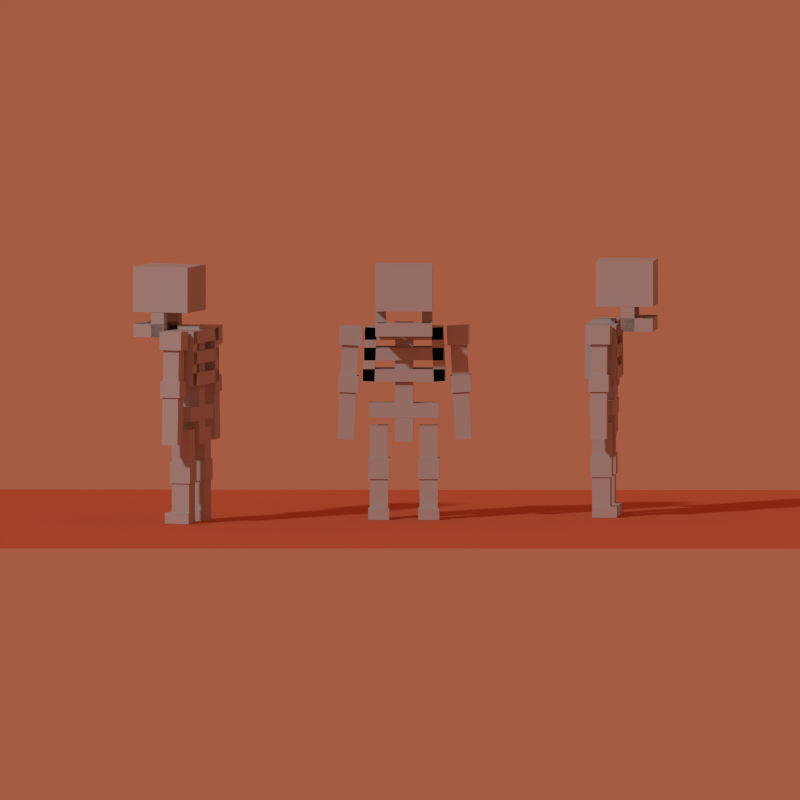 # Source: skelet.blend  (saved by Blender 2.75.0; exported with 4.5.12 LTS)
import bpy
from mathutils import Matrix  # noqa: F401  (used for matrix-valued properties, if any)

bpy.ops.wm.read_factory_settings(use_empty=True)
scene = bpy.context.scene
scene.name = 'Scene'

# ---- collections
col_collection_1 = bpy.data.collections.new('Collection 1'); scene.collection.children.link(col_collection_1)
col_collection_2 = bpy.data.collections.new('Collection 2'); scene.collection.children.link(col_collection_2)

# ---- materials (node trees are filled in below, after node groups)
mat_material_001 = bpy.data.materials.new('Material.001')
mat_material_001.alpha_threshold = 0.0
mat_material_001.roughness = 0.5
mat_material_002 = bpy.data.materials.new('Material.002')
mat_material_002.alpha_threshold = 0.0
mat_material_002.roughness = 0.5

# ---- material node trees
mat_material_001.use_nodes = True; mat_material_001.node_tree.nodes.clear()
_N = mat_material_001.node_tree.nodes; _L = mat_material_001.node_tree.links
n0 = _N.new('ShaderNodeOutputMaterial'); n0.name = 'Material Output'; n0.location = (300, 300)
n1 = _N.new('ShaderNodeBsdfDiffuse'); n1.name = 'Diffuse BSDF'; n1.location = (10, 300)
n1.inputs[0].default_value = (0.5277, 0.5277, 0.5277, 1.0)
_L.new(n1.outputs[0], n0.inputs[0])
n0.is_active_output = True
mat_material_002.use_nodes = True; mat_material_002.node_tree.nodes.clear()
_N = mat_material_002.node_tree.nodes; _L = mat_material_002.node_tree.links
n0 = _N.new('ShaderNodeOutputMaterial'); n0.name = 'Material Output'; n0.location = (300, 300)
n1 = _N.new('ShaderNodeBsdfDiffuse'); n1.name = 'Diffuse BSDF'; n1.location = (10, 300)
n1.inputs[0].default_value = (0.6619, 0.1841, 0.09308, 1.0)
_L.new(n1.outputs[0], n0.inputs[0])
n0.is_active_output = True

# ---- world
world_world = bpy.data.worlds.new('World'); scene.world = world_world
world_world.color = (0.3834, 0.1066, 0.05393)
world_world.use_sun_shadow = False
world_world.sun_shadow_jitter_overblur = 0.0
world_world.cycles.sampling_method = 'MANUAL'
world_world.cycles.sample_map_resolution = 256
world_world.light_settings.ao_factor = 0.4

# ---- cameras
cam_camera = bpy.data.cameras.new('Camera')
cam_camera.type = 'ORTHO'
cam_camera.clip_end = 100.0
cam_camera.lens = 35.0
cam_camera.sensor_width = 32.0
cam_camera.sensor_height = 18.0
cam_camera.ortho_scale = 7.314
cam_camera.dof.focus_distance = 0.0

# ---- lights
light_sun = bpy.data.lights.new('Sun', 'SUN')
light_sun.transmission_factor = 0.0
light_sun.angle = 0.05998
light_sun.energy = 1.0
light_sun.shadow_buffer_clip_start = 0.5
light_sun.shadow_soft_size = 0.03
light_sun.shadow_cascade_max_distance = 1000.0
light_sun.cycles.use_multiple_importance_sampling = False

# ---- meshes
me_cube_006 = bpy.data.meshes.new('Cube.006')
me_cube_006.from_pydata([(-0.06678, -0.08639, -0.4584), (-0.06678, -0.08639, 0.4201), (-0.06678, 0.08639, -0.4584), (-0.06678, 0.08639, 0.4201), (0.06678, -0.08639, -0.4584), (0.06678, -0.08639, 0.4201), (0.06678, 0.08639, -0.4584), (0.06678, 0.08639, 0.4201), (-0.2584, -0.08783, -0.173), (0.2552, -0.08783, -0.173), (-0.2584, 0.08783, -0.173), (0.2552, 0.08783, -0.173), (-0.2584, -0.08783, -0.2795), (0.2552, -0.08783, -0.2795), (-0.2584, 0.08783, -0.2795), (0.2552, 0.08783, -0.2795), (-0.3042, -0.1157, 0.07993), (0.301, -0.1157, 0.07993), (-0.3042, 0.1157, 0.07993), (0.301, 0.1157, 0.07993), (-0.3042, -0.1157, -0.01318), (0.301, -0.1157, -0.01318), (-0.3042, 0.1157, -0.01318), (0.301, 0.1157, -0.01318), (-0.2899, -0.1157, 0.3902), (0.2866, -0.1157, 0.3902), (-0.2899, 0.1157, 0.3902), (0.2866, 0.1157, 0.3902), (-0.2899, -0.1157, 0.2971), (0.2866, -0.1157, 0.2971), (-0.2899, 0.1157, 0.2971), (0.2866, 0.1157, 0.2971), (0.287, -0.1157, 0.3905), (0.307, -0.1157, -0.006485), (0.287, 0.1157, 0.3905), (0.307, 0.1157, -0.006485), (0.1999, -0.1157, 0.384), (0.2189, -0.1157, -0.0129), (0.1999, 0.1157, 0.384), (0.2189, 0.1157, -0.0129), (-0.264, -0.07804, -0.7342), (-0.264, -0.07804, -0.5785), (-0.264, 0.07804, -0.7342), (-0.264, 0.07804, -0.5785), (-0.108, -0.07804, -0.7342), (-0.108, -0.07804, -0.5785), (-0.108, 0.07804, -0.7342), (-0.108, 0.07804, -0.5785), (0.2584, 0.06708, -0.951), (0.2584, 0.06708, -1.033), (0.2584, -0.1178, -0.951), (0.2584, -0.1178, -1.033), (0.103, 0.06708, -0.951), (0.103, 0.06708, -1.033), (0.103, -0.1178, -0.951), (0.103, -0.1178, -1.033), (-0.1187, 0.06772, -0.3395), (-0.1187, 0.06772, -1.033), (-0.1187, -0.06772, -0.3395), (-0.1187, -0.06772, -1.033), (-0.2541, 0.06772, -0.3395), (-0.2541, 0.06772, -1.033), (-0.2541, -0.06772, -0.3395), (-0.2541, -0.06772, -1.033), (0.1128, -0.06772, -1.033), (0.1128, -0.06772, -0.3395), (0.1128, 0.06772, -1.033), (0.1128, 0.06772, -0.3395), (0.2482, -0.06772, -1.033), (0.2482, -0.06772, -0.3395), (0.2482, 0.06772, -1.033), (0.2482, 0.06772, -0.3395), (0.2589, 0.07804, -0.5785), (0.2589, 0.07804, -0.7342), (0.2589, -0.07804, -0.5785), (0.2589, -0.07804, -0.7342), (0.1029, 0.07804, -0.5785), (0.1029, 0.07804, -0.7342), (0.1029, -0.07804, -0.5785), (0.1029, -0.07804, -0.7342), (-0.2196, 0.1157, -0.0129), (-0.2006, 0.1157, 0.384), (-0.2196, -0.1157, -0.0129), (-0.2006, -0.1157, 0.384), (-0.3077, 0.1157, -0.006485), (-0.2877, 0.1157, 0.3905), (-0.3077, -0.1157, -0.006485), (-0.2877, -0.1157, 0.3905), (-0.2115, -0.3804, 0.5222), (-0.2115, -0.3804, 0.8571), (-0.2115, 0.04267, 0.5222), (-0.2115, 0.04267, 0.8571), (0.2115, -0.3804, 0.5222), (0.2115, -0.3804, 0.8571), (0.2115, 0.04267, 0.5222), (0.2115, 0.04267, 0.8571), (-0.2101, -0.378, 0.3373), (-0.2101, -0.378, 0.4365), (-0.2101, -0.1408, 0.3373), (-0.2101, -0.1408, 0.4365), (-0.1342, -0.378, 0.3373), (-0.1342, -0.378, 0.4365), (-0.1342, -0.1408, 0.3373), (-0.1342, -0.1408, 0.4365), (0.1332, -0.378, 0.3373), (0.1332, -0.378, 0.4365), (0.1332, -0.1408, 0.3373), (0.1332, -0.1408, 0.4365), (0.209, -0.378, 0.3373), (0.209, -0.378, 0.4365), (0.209, -0.1408, 0.3373), (0.209, -0.1408, 0.4365), (-0.197, -0.3027, 0.3373), (-0.197, -0.3027, 0.4365), (0.196, -0.3027, 0.3373), (0.196, -0.3027, 0.4365), (-0.197, -0.3786, 0.3373), (-0.197, -0.3786, 0.4365), (0.196, -0.3786, 0.3373), (0.196, -0.3786, 0.4365), (0.1332, -0.2422, 0.5749), (0.1332, -0.143, 0.5749), (0.1332, -0.2422, 0.3377), (0.1332, -0.143, 0.3377), (0.209, -0.2422, 0.5749), (0.209, -0.143, 0.5749), (0.209, -0.2422, 0.3377), (0.209, -0.143, 0.3377), (-0.2101, -0.2422, 0.5749), (-0.2101, -0.143, 0.5749), (-0.2101, -0.2422, 0.3377), (-0.2101, -0.143, 0.3377), (-0.1342, -0.2422, 0.5749), (-0.1342, -0.143, 0.5749), (-0.1342, -0.2422, 0.3377), (-0.1342, -0.143, 0.3377), (0.3755, -0.06084, -0.4434), (0.3362, -0.06084, 0.3765), (0.3755, 0.06084, -0.4434), (0.3362, 0.06084, 0.3765), (0.4971, -0.06084, -0.4376), (0.4577, -0.06084, 0.3823), (0.4971, 0.06084, -0.4376), (0.4577, 0.06084, 0.3823), (-0.475, 0.08331, 0.3974), (-0.4816, 0.08331, 0.2592), (-0.475, -0.08331, 0.3974), (-0.4816, -0.08331, 0.2592), (-0.3086, 0.08331, 0.3895), (-0.3151, 0.08331, 0.2513), (-0.3086, -0.08331, 0.3895), (-0.3151, -0.08331, 0.2513), (0.3453, -0.07432, -0.09574), (0.3394, -0.07432, 0.02752), (0.3453, 0.07432, -0.09574), (0.3394, 0.07432, 0.02752), (0.4938, -0.07432, -0.08862), (0.4879, -0.07432, 0.03464), (0.4938, 0.07432, -0.08862), (0.4879, 0.07432, 0.03464), (-0.4833, 0.07432, 0.03232), (-0.4891, 0.07432, -0.09094), (-0.4833, -0.07432, 0.03232), (-0.4891, -0.07432, -0.09094), (-0.3348, 0.07432, 0.0253), (-0.3406, 0.07432, -0.09796), (-0.3348, -0.07432, 0.0253), (-0.3406, -0.07432, -0.09796), (0.3196, -0.08331, 0.2535), (0.313, -0.08331, 0.3917), (0.3196, 0.08331, 0.2535), (0.313, 0.08331, 0.3917), (0.486, -0.08331, 0.2615), (0.4794, -0.08331, 0.3997), (0.486, 0.08331, 0.2615), (0.4794, 0.08331, 0.3997), (-0.4533, 0.06084, 0.38), (-0.4921, 0.06084, -0.4399), (-0.4533, -0.06084, 0.38), (-0.4921, -0.06084, -0.4399), (-0.3318, 0.06084, 0.3742), (-0.3706, 0.06084, -0.4456), (-0.3318, -0.06084, 0.3742), (-0.3706, -0.06084, -0.4456), (-0.2945, -0.1157, 0.2384), (0.2913, -0.1157, 0.2384), (-0.2945, 0.1157, 0.2384), (0.2913, 0.1157, 0.2384), (-0.2945, -0.1157, 0.1453), (0.2913, -0.1157, 0.1453), (-0.2945, 0.1157, 0.1453), (0.2913, 0.1157, 0.1453), (-0.1187, -0.06772, -0.6595), (-0.2541, -0.06772, -0.6595), (-0.1187, 0.06772, -0.6595), (-0.2541, 0.06772, -0.6595), (-0.264, -0.07804, -0.6564), (-0.264, 0.07804, -0.6564), (-0.108, 0.07804, -0.6564), (-0.108, -0.07804, -0.6564), (0.1128, 0.06772, -0.6625), (0.2482, 0.06772, -0.6625), (0.1128, -0.06772, -0.6625), (0.2482, -0.06772, -0.6625), (0.2589, -0.07804, -0.6608), (0.2589, 0.07804, -0.6608), (0.1029, 0.07804, -0.6608), (0.1029, -0.07804, -0.6608), (-0.4727, -0.06084, -0.02995), (-0.3512, -0.06084, -0.03569), (-0.4727, 0.06084, -0.02995), (-0.3512, 0.06084, -0.03569), (0.3559, -0.06084, -0.03347), (0.3559, 0.06084, -0.03347), (0.4774, 0.06084, -0.02764), (0.4774, -0.06084, -0.02764), (-0.4862, -0.07432, -0.02931), (-0.3377, -0.07432, -0.03633), (-0.4862, 0.07432, -0.02931), (-0.3377, 0.07432, -0.03633), (0.3424, -0.07432, -0.03411), (0.3424, 0.07432, -0.03411), (0.4909, 0.07432, -0.02699), (0.4909, -0.07432, -0.02699), (-0.1098, 0.06708, -0.951), (-0.1098, 0.06708, -1.033), (-0.1098, -0.1178, -0.951), (-0.1098, -0.1178, -1.033), (-0.2651, 0.06708, -0.951), (-0.2651, 0.06708, -1.033), (-0.2651, -0.1178, -0.951), (-0.2651, -0.1178, -1.033)], [], [(1, 3, 2, 0), (3, 7, 6, 2), (7, 5, 4, 6), (5, 1, 0, 4), (0, 2, 6, 4), (5, 7, 3, 1), (9, 11, 10, 8), (11, 15, 14, 10), (15, 13, 12, 14), (13, 9, 8, 12), (8, 10, 14, 12), (13, 15, 11, 9), (17, 19, 18, 16), (19, 23, 22, 18), (23, 21, 20, 22), (21, 17, 16, 20), (16, 18, 22, 20), (21, 23, 19, 17), (25, 27, 26, 24), (27, 31, 30, 26), (31, 29, 28, 30), (29, 25, 24, 28), (24, 26, 30, 28), (29, 31, 27, 25), (33, 35, 34, 32), (37, 33, 32, 36), (32, 34, 38, 36), (39, 37, 36, 38), (35, 39, 38, 34), (37, 39, 35, 33), (196, 197, 42, 40), (197, 198, 46, 42), (198, 199, 44, 46), (199, 196, 40, 44), (40, 42, 46, 44), (45, 47, 43, 41), (50, 48, 52, 54), (55, 53, 49, 51), (50, 54, 55, 51), (48, 50, 51, 49), (52, 48, 49, 53), (54, 52, 53, 55), (63, 61, 57, 59), (195, 194, 57, 61), (193, 195, 61, 63), (58, 56, 60, 62), (192, 193, 63, 59), (194, 192, 59, 57), (201, 203, 68, 70), (203, 202, 64, 68), (69, 71, 67, 65), (202, 200, 66, 64), (200, 201, 70, 66), (64, 66, 70, 68), (74, 72, 76, 78), (79, 77, 73, 75), (204, 207, 79, 75), (205, 204, 75, 73), (206, 205, 73, 77), (207, 206, 77, 79), (87, 83, 81, 85), (84, 85, 81, 80), (86, 87, 85, 84), (82, 86, 84, 80), (82, 83, 87, 86), (80, 81, 83, 82), (89, 91, 90, 88), (91, 95, 94, 90), (95, 93, 92, 94), (93, 89, 88, 92), (88, 90, 94, 92), (93, 95, 91, 89), (97, 99, 98, 96), (99, 103, 102, 98), (103, 101, 100, 102), (101, 97, 96, 100), (96, 98, 102, 100), (101, 103, 99, 97), (105, 107, 106, 104), (107, 111, 110, 106), (111, 109, 108, 110), (109, 105, 104, 108), (104, 106, 110, 108), (109, 111, 107, 105), (113, 115, 114, 112), (115, 119, 118, 114), (119, 117, 116, 118), (117, 113, 112, 116), (112, 114, 118, 116), (117, 119, 115, 113), (121, 123, 122, 120), (123, 127, 126, 122), (127, 125, 124, 126), (125, 121, 120, 124), (120, 122, 126, 124), (125, 127, 123, 121), (129, 131, 130, 128), (131, 135, 134, 130), (135, 133, 132, 134), (133, 129, 128, 132), (128, 130, 134, 132), (133, 135, 131, 129), (212, 213, 138, 136), (213, 214, 142, 138), (214, 215, 140, 142), (215, 212, 136, 140), (136, 138, 142, 140), (141, 143, 139, 137), (151, 147, 145, 149), (148, 149, 145, 144), (150, 151, 149, 148), (146, 150, 148, 144), (146, 147, 151, 150), (144, 145, 147, 146), (220, 221, 154, 152), (221, 222, 158, 154), (222, 223, 156, 158), (223, 220, 152, 156), (152, 154, 158, 156), (157, 159, 155, 153), (167, 163, 161, 165), (219, 165, 161, 218), (217, 167, 165, 219), (162, 166, 164, 160), (216, 163, 167, 217), (218, 161, 163, 216), (169, 171, 170, 168), (171, 175, 174, 170), (175, 173, 172, 174), (173, 169, 168, 172), (168, 170, 174, 172), (173, 175, 171, 169), (183, 179, 177, 181), (211, 181, 177, 210), (209, 183, 181, 211), (178, 182, 180, 176), (208, 179, 183, 209), (210, 177, 179, 208), (185, 187, 186, 184), (187, 191, 190, 186), (191, 189, 188, 190), (189, 185, 184, 188), (184, 186, 190, 188), (189, 191, 187, 185), (56, 58, 192, 194), (58, 62, 193, 192), (62, 60, 195, 193), (60, 56, 194, 195), (45, 41, 196, 199), (47, 45, 199, 198), (43, 47, 198, 197), (41, 43, 197, 196), (67, 71, 201, 200), (65, 67, 200, 202), (69, 65, 202, 203), (71, 69, 203, 201), (78, 76, 206, 207), (76, 72, 205, 206), (72, 74, 204, 205), (74, 78, 207, 204), (176, 210, 208, 178), (178, 208, 209, 182), (182, 209, 211, 180), (180, 211, 210, 176), (141, 137, 212, 215), (143, 141, 215, 214), (139, 143, 214, 213), (137, 139, 213, 212), (160, 218, 216, 162), (162, 216, 217, 166), (166, 217, 219, 164), (164, 219, 218, 160), (157, 153, 220, 223), (159, 157, 223, 222), (155, 159, 222, 221), (153, 155, 221, 220), (226, 224, 228, 230), (231, 229, 225, 227), (226, 230, 231, 227), (224, 226, 227, 225), (228, 224, 225, 229), (230, 228, 229, 231)])
me_cube_006.materials.append(mat_material_001)
me_cube_006.use_remesh_preserve_volume = False
me_cube_006.use_remesh_preserve_attributes = False
me_cube_006.use_mirror_vertex_groups = False
me_cube_006.update()
me_cube_005 = bpy.data.meshes.new('Cube.005')
me_cube_005.from_pydata([(-0.06678, -0.08639, -0.4584), (-0.06678, -0.08639, 0.4201), (-0.06678, 0.08639, -0.4584), (-0.06678, 0.08639, 0.4201), (0.06678, -0.08639, -0.4584), (0.06678, -0.08639, 0.4201), (0.06678, 0.08639, -0.4584), (0.06678, 0.08639, 0.4201), (-0.2584, -0.08783, -0.173), (0.2552, -0.08783, -0.173), (-0.2584, 0.08783, -0.173), (0.2552, 0.08783, -0.173), (-0.2584, -0.08783, -0.2795), (0.2552, -0.08783, -0.2795), (-0.2584, 0.08783, -0.2795), (0.2552, 0.08783, -0.2795), (-0.3042, -0.1157, 0.07993), (0.301, -0.1157, 0.07993), (-0.3042, 0.1157, 0.07993), (0.301, 0.1157, 0.07993), (-0.3042, -0.1157, -0.01318), (0.301, -0.1157, -0.01318), (-0.3042, 0.1157, -0.01318), (0.301, 0.1157, -0.01318), (-0.2899, -0.1157, 0.3902), (0.2866, -0.1157, 0.3902), (-0.2899, 0.1157, 0.3902), (0.2866, 0.1157, 0.3902), (-0.2899, -0.1157, 0.2971), (0.2866, -0.1157, 0.2971), (-0.2899, 0.1157, 0.2971), (0.2866, 0.1157, 0.2971), (0.287, -0.1157, 0.3905), (0.307, -0.1157, -0.006485), (0.287, 0.1157, 0.3905), (0.307, 0.1157, -0.006485), (0.1999, -0.1157, 0.384), (0.2189, -0.1157, -0.0129), (0.1999, 0.1157, 0.384), (0.2189, 0.1157, -0.0129), (-0.264, -0.07804, -0.7342), (-0.264, -0.07804, -0.5785), (-0.264, 0.07804, -0.7342), (-0.264, 0.07804, -0.5785), (-0.108, -0.07804, -0.7342), (-0.108, -0.07804, -0.5785), (-0.108, 0.07804, -0.7342), (-0.108, 0.07804, -0.5785), (0.2584, 0.06708, -0.951), (0.2584, 0.06708, -1.033), (0.2584, -0.1178, -0.951), (0.2584, -0.1178, -1.033), (0.103, 0.06708, -0.951), (0.103, 0.06708, -1.033), (0.103, -0.1178, -0.951), (0.103, -0.1178, -1.033), (-0.1187, 0.06772, -0.3395), (-0.1187, 0.06772, -1.033), (-0.1187, -0.06772, -0.3395), (-0.1187, -0.06772, -1.033), (-0.2541, 0.06772, -0.3395), (-0.2541, 0.06772, -1.033), (-0.2541, -0.06772, -0.3395), (-0.2541, -0.06772, -1.033), (0.1128, -0.06772, -1.033), (0.1128, -0.06772, -0.3395), (0.1128, 0.06772, -1.033), (0.1128, 0.06772, -0.3395), (0.2482, -0.06772, -1.033), (0.2482, -0.06772, -0.3395), (0.2482, 0.06772, -1.033), (0.2482, 0.06772, -0.3395), (0.2589, 0.07804, -0.5785), (0.2589, 0.07804, -0.7342), (0.2589, -0.07804, -0.5785), (0.2589, -0.07804, -0.7342), (0.1029, 0.07804, -0.5785), (0.1029, 0.07804, -0.7342), (0.1029, -0.07804, -0.5785), (0.1029, -0.07804, -0.7342), (-0.2196, 0.1157, -0.0129), (-0.2006, 0.1157, 0.384), (-0.2196, -0.1157, -0.0129), (-0.2006, -0.1157, 0.384), (-0.3077, 0.1157, -0.006485), (-0.2877, 0.1157, 0.3905), (-0.3077, -0.1157, -0.006485), (-0.2877, -0.1157, 0.3905), (-0.2115, -0.3804, 0.5222), (-0.2115, -0.3804, 0.8571), (-0.2115, 0.04267, 0.5222), (-0.2115, 0.04267, 0.8571), (0.2115, -0.3804, 0.5222), (0.2115, -0.3804, 0.8571), (0.2115, 0.04267, 0.5222), (0.2115, 0.04267, 0.8571), (-0.2101, -0.378, 0.3373), (-0.2101, -0.378, 0.4365), (-0.2101, -0.1408, 0.3373), (-0.2101, -0.1408, 0.4365), (-0.1342, -0.378, 0.3373), (-0.1342, -0.378, 0.4365), (-0.1342, -0.1408, 0.3373), (-0.1342, -0.1408, 0.4365), (0.1332, -0.378, 0.3373), (0.1332, -0.378, 0.4365), (0.1332, -0.1408, 0.3373), (0.1332, -0.1408, 0.4365), (0.209, -0.378, 0.3373), (0.209, -0.378, 0.4365), (0.209, -0.1408, 0.3373), (0.209, -0.1408, 0.4365), (-0.197, -0.3027, 0.3373), (-0.197, -0.3027, 0.4365), (0.196, -0.3027, 0.3373), (0.196, -0.3027, 0.4365), (-0.197, -0.3786, 0.3373), (-0.197, -0.3786, 0.4365), (0.196, -0.3786, 0.3373), (0.196, -0.3786, 0.4365), (0.1332, -0.2422, 0.5749), (0.1332, -0.143, 0.5749), (0.1332, -0.2422, 0.3377), (0.1332, -0.143, 0.3377), (0.209, -0.2422, 0.5749), (0.209, -0.143, 0.5749), (0.209, -0.2422, 0.3377), (0.209, -0.143, 0.3377), (-0.2101, -0.2422, 0.5749), (-0.2101, -0.143, 0.5749), (-0.2101, -0.2422, 0.3377), (-0.2101, -0.143, 0.3377), (-0.1342, -0.2422, 0.5749), (-0.1342, -0.143, 0.5749), (-0.1342, -0.2422, 0.3377), (-0.1342, -0.143, 0.3377), (0.3755, -0.06084, -0.4434), (0.3362, -0.06084, 0.3765), (0.3755, 0.06084, -0.4434), (0.3362, 0.06084, 0.3765), (0.4971, -0.06084, -0.4376), (0.4577, -0.06084, 0.3823), (0.4971, 0.06084, -0.4376), (0.4577, 0.06084, 0.3823), (-0.475, 0.08331, 0.3974), (-0.4816, 0.08331, 0.2592), (-0.475, -0.08331, 0.3974), (-0.4816, -0.08331, 0.2592), (-0.3086, 0.08331, 0.3895), (-0.3151, 0.08331, 0.2513), (-0.3086, -0.08331, 0.3895), (-0.3151, -0.08331, 0.2513), (0.3453, -0.07432, -0.09574), (0.3394, -0.07432, 0.02752), (0.3453, 0.07432, -0.09574), (0.3394, 0.07432, 0.02752), (0.4938, -0.07432, -0.08862), (0.4879, -0.07432, 0.03464), (0.4938, 0.07432, -0.08862), (0.4879, 0.07432, 0.03464), (-0.4833, 0.07432, 0.03232), (-0.4891, 0.07432, -0.09094), (-0.4833, -0.07432, 0.03232), (-0.4891, -0.07432, -0.09094), (-0.3348, 0.07432, 0.0253), (-0.3406, 0.07432, -0.09796), (-0.3348, -0.07432, 0.0253), (-0.3406, -0.07432, -0.09796), (0.3196, -0.08331, 0.2535), (0.313, -0.08331, 0.3917), (0.3196, 0.08331, 0.2535), (0.313, 0.08331, 0.3917), (0.486, -0.08331, 0.2615), (0.4794, -0.08331, 0.3997), (0.486, 0.08331, 0.2615), (0.4794, 0.08331, 0.3997), (-0.4533, 0.06084, 0.38), (-0.4921, 0.06084, -0.4399), (-0.4533, -0.06084, 0.38), (-0.4921, -0.06084, -0.4399), (-0.3318, 0.06084, 0.3742), (-0.3706, 0.06084, -0.4456), (-0.3318, -0.06084, 0.3742), (-0.3706, -0.06084, -0.4456), (-0.2945, -0.1157, 0.2384), (0.2913, -0.1157, 0.2384), (-0.2945, 0.1157, 0.2384), (0.2913, 0.1157, 0.2384), (-0.2945, -0.1157, 0.1453), (0.2913, -0.1157, 0.1453), (-0.2945, 0.1157, 0.1453), (0.2913, 0.1157, 0.1453), (-0.1187, -0.06772, -0.6595), (-0.2541, -0.06772, -0.6595), (-0.1187, 0.06772, -0.6595), (-0.2541, 0.06772, -0.6595), (-0.264, -0.07804, -0.6564), (-0.264, 0.07804, -0.6564), (-0.108, 0.07804, -0.6564), (-0.108, -0.07804, -0.6564), (0.1128, 0.06772, -0.6625), (0.2482, 0.06772, -0.6625), (0.1128, -0.06772, -0.6625), (0.2482, -0.06772, -0.6625), (0.2589, -0.07804, -0.6608), (0.2589, 0.07804, -0.6608), (0.1029, 0.07804, -0.6608), (0.1029, -0.07804, -0.6608), (-0.4727, -0.06084, -0.02995), (-0.3512, -0.06084, -0.03569), (-0.4727, 0.06084, -0.02995), (-0.3512, 0.06084, -0.03569), (0.3559, -0.06084, -0.03347), (0.3559, 0.06084, -0.03347), (0.4774, 0.06084, -0.02764), (0.4774, -0.06084, -0.02764), (-0.4862, -0.07432, -0.02931), (-0.3377, -0.07432, -0.03633), (-0.4862, 0.07432, -0.02931), (-0.3377, 0.07432, -0.03633), (0.3424, -0.07432, -0.03411), (0.3424, 0.07432, -0.03411), (0.4909, 0.07432, -0.02699), (0.4909, -0.07432, -0.02699), (-0.1098, 0.06708, -0.951), (-0.1098, 0.06708, -1.033), (-0.1098, -0.1178, -0.951), (-0.1098, -0.1178, -1.033), (-0.2651, 0.06708, -0.951), (-0.2651, 0.06708, -1.033), (-0.2651, -0.1178, -0.951), (-0.2651, -0.1178, -1.033)], [], [(1, 3, 2, 0), (3, 7, 6, 2), (7, 5, 4, 6), (5, 1, 0, 4), (0, 2, 6, 4), (5, 7, 3, 1), (9, 11, 10, 8), (11, 15, 14, 10), (15, 13, 12, 14), (13, 9, 8, 12), (8, 10, 14, 12), (13, 15, 11, 9), (17, 19, 18, 16), (19, 23, 22, 18), (23, 21, 20, 22), (21, 17, 16, 20), (16, 18, 22, 20), (21, 23, 19, 17), (25, 27, 26, 24), (27, 31, 30, 26), (31, 29, 28, 30), (29, 25, 24, 28), (24, 26, 30, 28), (29, 31, 27, 25), (33, 35, 34, 32), (37, 33, 32, 36), (32, 34, 38, 36), (39, 37, 36, 38), (35, 39, 38, 34), (37, 39, 35, 33), (196, 197, 42, 40), (197, 198, 46, 42), (198, 199, 44, 46), (199, 196, 40, 44), (40, 42, 46, 44), (45, 47, 43, 41), (50, 48, 52, 54), (55, 53, 49, 51), (50, 54, 55, 51), (48, 50, 51, 49), (52, 48, 49, 53), (54, 52, 53, 55), (63, 61, 57, 59), (195, 194, 57, 61), (193, 195, 61, 63), (58, 56, 60, 62), (192, 193, 63, 59), (194, 192, 59, 57), (201, 203, 68, 70), (203, 202, 64, 68), (69, 71, 67, 65), (202, 200, 66, 64), (200, 201, 70, 66), (64, 66, 70, 68), (74, 72, 76, 78), (79, 77, 73, 75), (204, 207, 79, 75), (205, 204, 75, 73), (206, 205, 73, 77), (207, 206, 77, 79), (87, 83, 81, 85), (84, 85, 81, 80), (86, 87, 85, 84), (82, 86, 84, 80), (82, 83, 87, 86), (80, 81, 83, 82), (89, 91, 90, 88), (91, 95, 94, 90), (95, 93, 92, 94), (93, 89, 88, 92), (88, 90, 94, 92), (93, 95, 91, 89), (97, 99, 98, 96), (99, 103, 102, 98), (103, 101, 100, 102), (101, 97, 96, 100), (96, 98, 102, 100), (101, 103, 99, 97), (105, 107, 106, 104), (107, 111, 110, 106), (111, 109, 108, 110), (109, 105, 104, 108), (104, 106, 110, 108), (109, 111, 107, 105), (113, 115, 114, 112), (115, 119, 118, 114), (119, 117, 116, 118), (117, 113, 112, 116), (112, 114, 118, 116), (117, 119, 115, 113), (121, 123, 122, 120), (123, 127, 126, 122), (127, 125, 124, 126), (125, 121, 120, 124), (120, 122, 126, 124), (125, 127, 123, 121), (129, 131, 130, 128), (131, 135, 134, 130), (135, 133, 132, 134), (133, 129, 128, 132), (128, 130, 134, 132), (133, 135, 131, 129), (212, 213, 138, 136), (213, 214, 142, 138), (214, 215, 140, 142), (215, 212, 136, 140), (136, 138, 142, 140), (141, 143, 139, 137), (151, 147, 145, 149), (148, 149, 145, 144), (150, 151, 149, 148), (146, 150, 148, 144), (146, 147, 151, 150), (144, 145, 147, 146), (220, 221, 154, 152), (221, 222, 158, 154), (222, 223, 156, 158), (223, 220, 152, 156), (152, 154, 158, 156), (157, 159, 155, 153), (167, 163, 161, 165), (219, 165, 161, 218), (217, 167, 165, 219), (162, 166, 164, 160), (216, 163, 167, 217), (218, 161, 163, 216), (169, 171, 170, 168), (171, 175, 174, 170), (175, 173, 172, 174), (173, 169, 168, 172), (168, 170, 174, 172), (173, 175, 171, 169), (183, 179, 177, 181), (211, 181, 177, 210), (209, 183, 181, 211), (178, 182, 180, 176), (208, 179, 183, 209), (210, 177, 179, 208), (185, 187, 186, 184), (187, 191, 190, 186), (191, 189, 188, 190), (189, 185, 184, 188), (184, 186, 190, 188), (189, 191, 187, 185), (56, 58, 192, 194), (58, 62, 193, 192), (62, 60, 195, 193), (60, 56, 194, 195), (45, 41, 196, 199), (47, 45, 199, 198), (43, 47, 198, 197), (41, 43, 197, 196), (67, 71, 201, 200), (65, 67, 200, 202), (69, 65, 202, 203), (71, 69, 203, 201), (78, 76, 206, 207), (76, 72, 205, 206), (72, 74, 204, 205), (74, 78, 207, 204), (176, 210, 208, 178), (178, 208, 209, 182), (182, 209, 211, 180), (180, 211, 210, 176), (141, 137, 212, 215), (143, 141, 215, 214), (139, 143, 214, 213), (137, 139, 213, 212), (160, 218, 216, 162), (162, 216, 217, 166), (166, 217, 219, 164), (164, 219, 218, 160), (157, 153, 220, 223), (159, 157, 223, 222), (155, 159, 222, 221), (153, 155, 221, 220), (226, 224, 228, 230), (231, 229, 225, 227), (226, 230, 231, 227), (224, 226, 227, 225), (228, 224, 225, 229), (230, 228, 229, 231)])
me_cube_005.materials.append(mat_material_001)
me_cube_005.use_remesh_preserve_volume = False
me_cube_005.use_remesh_preserve_attributes = False
me_cube_005.use_mirror_vertex_groups = False
me_cube_005.update()
me_plane_001 = bpy.data.meshes.new('Plane.001')
me_plane_001.from_pydata([(-1.0, -1.0, 0.0), (1.0, -1.0, 0.0), (-1.0, 1.0, 0.0), (1.0, 1.0, 0.0)], [], [(0, 1, 3, 2)])
me_plane_001.materials.append(mat_material_002)
me_plane_001.use_remesh_preserve_volume = False
me_plane_001.use_remesh_preserve_attributes = False
me_plane_001.use_mirror_vertex_groups = False
me_plane_001.update()
me_cube_001 = bpy.data.meshes.new('Cube.001')
me_cube_001.from_pydata([(-0.06678, -0.08639, -0.4584), (-0.06678, -0.08639, 0.4201), (-0.06678, 0.08639, -0.4584), (-0.06678, 0.08639, 0.4201), (0.06678, -0.08639, -0.4584), (0.06678, -0.08639, 0.4201), (0.06678, 0.08639, -0.4584), (0.06678, 0.08639, 0.4201), (-0.2584, -0.08783, -0.173), (0.2552, -0.08783, -0.173), (-0.2584, 0.08783, -0.173), (0.2552, 0.08783, -0.173), (-0.2584, -0.08783, -0.2795), (0.2552, -0.08783, -0.2795), (-0.2584, 0.08783, -0.2795), (0.2552, 0.08783, -0.2795), (-0.3042, -0.1157, 0.07993), (0.301, -0.1157, 0.07993), (-0.3042, 0.1157, 0.07993), (0.301, 0.1157, 0.07993), (-0.3042, -0.1157, -0.01318), (0.301, -0.1157, -0.01318), (-0.3042, 0.1157, -0.01318), (0.301, 0.1157, -0.01318), (-0.2899, -0.1157, 0.3902), (0.2866, -0.1157, 0.3902), (-0.2899, 0.1157, 0.3902), (0.2866, 0.1157, 0.3902), (-0.2899, -0.1157, 0.2971), (0.2866, -0.1157, 0.2971), (-0.2899, 0.1157, 0.2971), (0.2866, 0.1157, 0.2971), (0.287, -0.1157, 0.3905), (0.307, -0.1157, -0.006485), (0.287, 0.1157, 0.3905), (0.307, 0.1157, -0.006485), (0.1999, -0.1157, 0.384), (0.2189, -0.1157, -0.0129), (0.1999, 0.1157, 0.384), (0.2189, 0.1157, -0.0129), (-0.264, -0.07804, -0.7342), (-0.264, -0.07804, -0.5785), (-0.264, 0.07804, -0.7342), (-0.264, 0.07804, -0.5785), (-0.108, -0.07804, -0.7342), (-0.108, -0.07804, -0.5785), (-0.108, 0.07804, -0.7342), (-0.108, 0.07804, -0.5785), (0.2584, 0.06708, -0.951), (0.2584, 0.06708, -1.033), (0.2584, -0.1178, -0.951), (0.2584, -0.1178, -1.033), (0.103, 0.06708, -0.951), (0.103, 0.06708, -1.033), (0.103, -0.1178, -0.951), (0.103, -0.1178, -1.033), (-0.1187, 0.06772, -0.3395), (-0.1187, 0.06772, -1.033), (-0.1187, -0.06772, -0.3395), (-0.1187, -0.06772, -1.033), (-0.2541, 0.06772, -0.3395), (-0.2541, 0.06772, -1.033), (-0.2541, -0.06772, -0.3395), (-0.2541, -0.06772, -1.033), (0.1128, -0.06772, -1.033), (0.1128, -0.06772, -0.3395), (0.1128, 0.06772, -1.033), (0.1128, 0.06772, -0.3395), (0.2482, -0.06772, -1.033), (0.2482, -0.06772, -0.3395), (0.2482, 0.06772, -1.033), (0.2482, 0.06772, -0.3395), (0.2589, 0.07804, -0.5785), (0.2589, 0.07804, -0.7342), (0.2589, -0.07804, -0.5785), (0.2589, -0.07804, -0.7342), (0.1029, 0.07804, -0.5785), (0.1029, 0.07804, -0.7342), (0.1029, -0.07804, -0.5785), (0.1029, -0.07804, -0.7342), (-0.2196, 0.1157, -0.0129), (-0.2006, 0.1157, 0.384), (-0.2196, -0.1157, -0.0129), (-0.2006, -0.1157, 0.384), (-0.3077, 0.1157, -0.006485), (-0.2877, 0.1157, 0.3905), (-0.3077, -0.1157, -0.006485), (-0.2877, -0.1157, 0.3905), (-0.2115, -0.3804, 0.5222), (-0.2115, -0.3804, 0.8571), (-0.2115, 0.04267, 0.5222), (-0.2115, 0.04267, 0.8571), (0.2115, -0.3804, 0.5222), (0.2115, -0.3804, 0.8571), (0.2115, 0.04267, 0.5222), (0.2115, 0.04267, 0.8571), (-0.2101, -0.378, 0.3373), (-0.2101, -0.378, 0.4365), (-0.2101, -0.1408, 0.3373), (-0.2101, -0.1408, 0.4365), (-0.1342, -0.378, 0.3373), (-0.1342, -0.378, 0.4365), (-0.1342, -0.1408, 0.3373), (-0.1342, -0.1408, 0.4365), (0.1332, -0.378, 0.3373), (0.1332, -0.378, 0.4365), (0.1332, -0.1408, 0.3373), (0.1332, -0.1408, 0.4365), (0.209, -0.378, 0.3373), (0.209, -0.378, 0.4365), (0.209, -0.1408, 0.3373), (0.209, -0.1408, 0.4365), (-0.197, -0.3027, 0.3373), (-0.197, -0.3027, 0.4365), (0.196, -0.3027, 0.3373), (0.196, -0.3027, 0.4365), (-0.197, -0.3786, 0.3373), (-0.197, -0.3786, 0.4365), (0.196, -0.3786, 0.3373), (0.196, -0.3786, 0.4365), (0.1332, -0.2422, 0.5749), (0.1332, -0.143, 0.5749), (0.1332, -0.2422, 0.3377), (0.1332, -0.143, 0.3377), (0.209, -0.2422, 0.5749), (0.209, -0.143, 0.5749), (0.209, -0.2422, 0.3377), (0.209, -0.143, 0.3377), (-0.2101, -0.2422, 0.5749), (-0.2101, -0.143, 0.5749), (-0.2101, -0.2422, 0.3377), (-0.2101, -0.143, 0.3377), (-0.1342, -0.2422, 0.5749), (-0.1342, -0.143, 0.5749), (-0.1342, -0.2422, 0.3377), (-0.1342, -0.143, 0.3377), (0.3755, -0.06084, -0.4434), (0.3362, -0.06084, 0.3765), (0.3755, 0.06084, -0.4434), (0.3362, 0.06084, 0.3765), (0.4971, -0.06084, -0.4376), (0.4577, -0.06084, 0.3823), (0.4971, 0.06084, -0.4376), (0.4577, 0.06084, 0.3823), (-0.475, 0.08331, 0.3974), (-0.4816, 0.08331, 0.2592), (-0.475, -0.08331, 0.3974), (-0.4816, -0.08331, 0.2592), (-0.3086, 0.08331, 0.3895), (-0.3151, 0.08331, 0.2513), (-0.3086, -0.08331, 0.3895), (-0.3151, -0.08331, 0.2513), (0.3453, -0.07432, -0.09574), (0.3394, -0.07432, 0.02752), (0.3453, 0.07432, -0.09574), (0.3394, 0.07432, 0.02752), (0.4938, -0.07432, -0.08862), (0.4879, -0.07432, 0.03464), (0.4938, 0.07432, -0.08862), (0.4879, 0.07432, 0.03464), (-0.4833, 0.07432, 0.03232), (-0.4891, 0.07432, -0.09094), (-0.4833, -0.07432, 0.03232), (-0.4891, -0.07432, -0.09094), (-0.3348, 0.07432, 0.0253), (-0.3406, 0.07432, -0.09796), (-0.3348, -0.07432, 0.0253), (-0.3406, -0.07432, -0.09796), (0.3196, -0.08331, 0.2535), (0.313, -0.08331, 0.3917), (0.3196, 0.08331, 0.2535), (0.313, 0.08331, 0.3917), (0.486, -0.08331, 0.2615), (0.4794, -0.08331, 0.3997), (0.486, 0.08331, 0.2615), (0.4794, 0.08331, 0.3997), (-0.4533, 0.06084, 0.38), (-0.4921, 0.06084, -0.4399), (-0.4533, -0.06084, 0.38), (-0.4921, -0.06084, -0.4399), (-0.3318, 0.06084, 0.3742), (-0.3706, 0.06084, -0.4456), (-0.3318, -0.06084, 0.3742), (-0.3706, -0.06084, -0.4456), (-0.2945, -0.1157, 0.2384), (0.2913, -0.1157, 0.2384), (-0.2945, 0.1157, 0.2384), (0.2913, 0.1157, 0.2384), (-0.2945, -0.1157, 0.1453), (0.2913, -0.1157, 0.1453), (-0.2945, 0.1157, 0.1453), (0.2913, 0.1157, 0.1453), (-0.1187, -0.06772, -0.6595), (-0.2541, -0.06772, -0.6595), (-0.1187, 0.06772, -0.6595), (-0.2541, 0.06772, -0.6595), (-0.264, -0.07804, -0.6564), (-0.264, 0.07804, -0.6564), (-0.108, 0.07804, -0.6564), (-0.108, -0.07804, -0.6564), (0.1128, 0.06772, -0.6625), (0.2482, 0.06772, -0.6625), (0.1128, -0.06772, -0.6625), (0.2482, -0.06772, -0.6625), (0.2589, -0.07804, -0.6608), (0.2589, 0.07804, -0.6608), (0.1029, 0.07804, -0.6608), (0.1029, -0.07804, -0.6608), (-0.4727, -0.06084, -0.02995), (-0.3512, -0.06084, -0.03569), (-0.4727, 0.06084, -0.02995), (-0.3512, 0.06084, -0.03569), (0.3559, -0.06084, -0.03347), (0.3559, 0.06084, -0.03347), (0.4774, 0.06084, -0.02764), (0.4774, -0.06084, -0.02764), (-0.4862, -0.07432, -0.02931), (-0.3377, -0.07432, -0.03633), (-0.4862, 0.07432, -0.02931), (-0.3377, 0.07432, -0.03633), (0.3424, -0.07432, -0.03411), (0.3424, 0.07432, -0.03411), (0.4909, 0.07432, -0.02699), (0.4909, -0.07432, -0.02699), (-0.1098, 0.06708, -0.951), (-0.1098, 0.06708, -1.033), (-0.1098, -0.1178, -0.951), (-0.1098, -0.1178, -1.033), (-0.2651, 0.06708, -0.951), (-0.2651, 0.06708, -1.033), (-0.2651, -0.1178, -0.951), (-0.2651, -0.1178, -1.033)], [], [(1, 3, 2, 0), (3, 7, 6, 2), (7, 5, 4, 6), (5, 1, 0, 4), (0, 2, 6, 4), (5, 7, 3, 1), (9, 11, 10, 8), (11, 15, 14, 10), (15, 13, 12, 14), (13, 9, 8, 12), (8, 10, 14, 12), (13, 15, 11, 9), (17, 19, 18, 16), (19, 23, 22, 18), (23, 21, 20, 22), (21, 17, 16, 20), (16, 18, 22, 20), (21, 23, 19, 17), (25, 27, 26, 24), (27, 31, 30, 26), (31, 29, 28, 30), (29, 25, 24, 28), (24, 26, 30, 28), (29, 31, 27, 25), (33, 35, 34, 32), (37, 33, 32, 36), (32, 34, 38, 36), (39, 37, 36, 38), (35, 39, 38, 34), (37, 39, 35, 33), (196, 197, 42, 40), (197, 198, 46, 42), (198, 199, 44, 46), (199, 196, 40, 44), (40, 42, 46, 44), (45, 47, 43, 41), (50, 48, 52, 54), (55, 53, 49, 51), (50, 54, 55, 51), (48, 50, 51, 49), (52, 48, 49, 53), (54, 52, 53, 55), (63, 61, 57, 59), (195, 194, 57, 61), (193, 195, 61, 63), (58, 56, 60, 62), (192, 193, 63, 59), (194, 192, 59, 57), (201, 203, 68, 70), (203, 202, 64, 68), (69, 71, 67, 65), (202, 200, 66, 64), (200, 201, 70, 66), (64, 66, 70, 68), (74, 72, 76, 78), (79, 77, 73, 75), (204, 207, 79, 75), (205, 204, 75, 73), (206, 205, 73, 77), (207, 206, 77, 79), (87, 83, 81, 85), (84, 85, 81, 80), (86, 87, 85, 84), (82, 86, 84, 80), (82, 83, 87, 86), (80, 81, 83, 82), (89, 91, 90, 88), (91, 95, 94, 90), (95, 93, 92, 94), (93, 89, 88, 92), (88, 90, 94, 92), (93, 95, 91, 89), (97, 99, 98, 96), (99, 103, 102, 98), (103, 101, 100, 102), (101, 97, 96, 100), (96, 98, 102, 100), (101, 103, 99, 97), (105, 107, 106, 104), (107, 111, 110, 106), (111, 109, 108, 110), (109, 105, 104, 108), (104, 106, 110, 108), (109, 111, 107, 105), (113, 115, 114, 112), (115, 119, 118, 114), (119, 117, 116, 118), (117, 113, 112, 116), (112, 114, 118, 116), (117, 119, 115, 113), (121, 123, 122, 120), (123, 127, 126, 122), (127, 125, 124, 126), (125, 121, 120, 124), (120, 122, 126, 124), (125, 127, 123, 121), (129, 131, 130, 128), (131, 135, 134, 130), (135, 133, 132, 134), (133, 129, 128, 132), (128, 130, 134, 132), (133, 135, 131, 129), (212, 213, 138, 136), (213, 214, 142, 138), (214, 215, 140, 142), (215, 212, 136, 140), (136, 138, 142, 140), (141, 143, 139, 137), (151, 147, 145, 149), (148, 149, 145, 144), (150, 151, 149, 148), (146, 150, 148, 144), (146, 147, 151, 150), (144, 145, 147, 146), (220, 221, 154, 152), (221, 222, 158, 154), (222, 223, 156, 158), (223, 220, 152, 156), (152, 154, 158, 156), (157, 159, 155, 153), (167, 163, 161, 165), (219, 165, 161, 218), (217, 167, 165, 219), (162, 166, 164, 160), (216, 163, 167, 217), (218, 161, 163, 216), (169, 171, 170, 168), (171, 175, 174, 170), (175, 173, 172, 174), (173, 169, 168, 172), (168, 170, 174, 172), (173, 175, 171, 169), (183, 179, 177, 181), (211, 181, 177, 210), (209, 183, 181, 211), (178, 182, 180, 176), (208, 179, 183, 209), (210, 177, 179, 208), (185, 187, 186, 184), (187, 191, 190, 186), (191, 189, 188, 190), (189, 185, 184, 188), (184, 186, 190, 188), (189, 191, 187, 185), (56, 58, 192, 194), (58, 62, 193, 192), (62, 60, 195, 193), (60, 56, 194, 195), (45, 41, 196, 199), (47, 45, 199, 198), (43, 47, 198, 197), (41, 43, 197, 196), (67, 71, 201, 200), (65, 67, 200, 202), (69, 65, 202, 203), (71, 69, 203, 201), (78, 76, 206, 207), (76, 72, 205, 206), (72, 74, 204, 205), (74, 78, 207, 204), (176, 210, 208, 178), (178, 208, 209, 182), (182, 209, 211, 180), (180, 211, 210, 176), (141, 137, 212, 215), (143, 141, 215, 214), (139, 143, 214, 213), (137, 139, 213, 212), (160, 218, 216, 162), (162, 216, 217, 166), (166, 217, 219, 164), (164, 219, 218, 160), (157, 153, 220, 223), (159, 157, 223, 222), (155, 159, 222, 221), (153, 155, 221, 220), (226, 224, 228, 230), (231, 229, 225, 227), (226, 230, 231, 227), (224, 226, 227, 225), (228, 224, 225, 229), (230, 228, 229, 231)])
me_cube_001.materials.append(mat_material_001)
me_cube_001.use_remesh_preserve_volume = False
me_cube_001.use_remesh_preserve_attributes = False
me_cube_001.use_mirror_vertex_groups = False
me_cube_001.update()

# ---- objects
ob_sun = bpy.data.objects.new('Sun', light_sun)
ob_camera = bpy.data.objects.new('Camera', cam_camera)
ob_cube_004 = bpy.data.objects.new('Cube.004', me_cube_006)
ob_cube_003 = bpy.data.objects.new('Cube.003', me_cube_005)
ob_plane = bpy.data.objects.new('Plane', me_plane_001)
ob_cube_001 = bpy.data.objects.new('Cube.001', me_cube_001)

# ---- transforms, parenting, visibility, modifiers, constraints
ob_sun.location = (-4.282, -5.068, 5.393)
ob_sun.rotation_euler = (0.8961, -0.4481, -0.4043)
ob_sun.hide_viewport = True
ob_sun.lineart.crease_threshold = 0.0
ob_camera.location = (0.134, -20.73, 2.374)
ob_camera.rotation_euler = (1.509, 5.748e-07, 0.0084)
ob_camera.lock_rotations_4d = False
ob_camera.empty_display_type = 'ARROWS'
ob_camera.color = (0.0, 0.0, 0.0, 0.0)
ob_camera.hide_viewport = True
ob_camera.display_type = 'WIRE'
ob_camera.lineart.crease_threshold = 0.0
ob_cube_004.location = (1.821, 0.5324, 1.283)
ob_cube_004.rotation_euler = (0.0, -0.0, 1.494)
ob_cube_004.scale = (1.241, 1.241, 1.241)
ob_cube_004.lineart.crease_threshold = 0.0
ob_cube_003.location = (-1.946, -0.4505, 1.283)
ob_cube_003.rotation_euler = (0.0, -0.0, -1.887)
ob_cube_003.scale = (1.241, 1.241, 1.241)
ob_cube_003.lineart.crease_threshold = 0.0
ob_plane.location = (0.0, 0.0, 0.0)
ob_plane.scale = (4.347, 4.347, 4.347)
ob_plane.lineart.crease_threshold = 0.0
ob_cube_001.location = (-0.001182, 0.0, 1.283)
ob_cube_001.scale = (1.241, 1.241, 1.241)
ob_cube_001.lineart.crease_threshold = 0.0

# ---- collection membership
col_collection_1.objects.link(ob_sun)
col_collection_1.objects.link(ob_camera)
col_collection_2.objects.link(ob_cube_004)
col_collection_2.objects.link(ob_cube_003)
col_collection_2.objects.link(ob_plane)
col_collection_2.objects.link(ob_cube_001)

# ---- scene / render settings (as saved in the file)
scene.camera = ob_camera
scene.frame_start = 1; scene.frame_end = 250; scene.frame_set(0)
scene.render.engine = 'CYCLES'
scene.render.resolution_x = 1024
scene.render.resolution_y = 1024
scene.render.fps = 30
scene.render.dither_intensity = 0.0
scene.cycles.use_denoising = False
scene.cycles.samples = 100
scene.cycles.sampling_pattern = 'TABULATED_SOBOL'
scene.cycles.light_sampling_threshold = 0.0
scene.cycles.use_adaptive_sampling = False
scene.cycles.use_light_tree = False
scene.cycles.blur_glossy = 0.0
scene.cycles.volume_bounces = 1
scene.cycles.pixel_filter_type = 'GAUSSIAN'
scene.cycles.sample_clamp_indirect = 0.0
scene.view_settings.view_transform = 'Standard'
bpy.context.view_layer.update()
